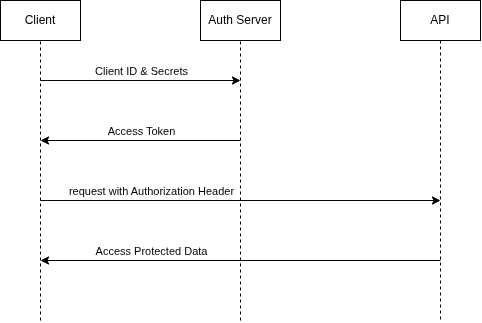

The diagram above was exported from draw.io. Its source (the exported page's mxGraphModel, read from the mxfile embedded in the PNG):
<mxGraphModel dx="1137" dy="589" grid="1" gridSize="10" guides="1" tooltips="1" connect="1" arrows="1" fold="1" page="1" pageScale="1" pageWidth="850" pageHeight="1100" math="0" shadow="0">
  <root>
    <mxCell id="0" />
    <mxCell id="1" parent="0" />
    <mxCell id="EkJ8Ywp8XjO8HDztPG1--1" parent="1" style="rounded=0;whiteSpace=wrap;html=1;" value="Client" vertex="1">
      <mxGeometry height="40" width="80" x="40" y="40" as="geometry" />
    </mxCell>
    <mxCell id="EkJ8Ywp8XjO8HDztPG1--2" parent="1" style="rounded=0;whiteSpace=wrap;html=1;" value="Auth Server" vertex="1">
      <mxGeometry height="40" width="80" x="240" y="40" as="geometry" />
    </mxCell>
    <mxCell id="EkJ8Ywp8XjO8HDztPG1--3" parent="1" style="rounded=0;whiteSpace=wrap;html=1;" value="API" vertex="1">
      <mxGeometry height="40" width="80" x="440" y="40" as="geometry" />
    </mxCell>
    <mxCell id="EkJ8Ywp8XjO8HDztPG1--4" edge="1" parent="1" style="endArrow=none;dashed=1;html=1;rounded=0;" target="EkJ8Ywp8XjO8HDztPG1--1" value="">
      <mxGeometry height="50" relative="1" width="50" as="geometry">
        <mxPoint x="80" y="360" as="sourcePoint" />
        <mxPoint x="600" y="280" as="targetPoint" />
      </mxGeometry>
    </mxCell>
    <mxCell id="EkJ8Ywp8XjO8HDztPG1--5" edge="1" parent="1" style="endArrow=none;dashed=1;html=1;" target="EkJ8Ywp8XjO8HDztPG1--2" value="">
      <mxGeometry height="50" relative="1" width="50" as="geometry">
        <mxPoint x="280" y="360" as="sourcePoint" />
        <mxPoint x="640" y="280" as="targetPoint" />
      </mxGeometry>
    </mxCell>
    <mxCell id="EkJ8Ywp8XjO8HDztPG1--6" edge="1" parent="1" source="EkJ8Ywp8XjO8HDztPG1--3" style="endArrow=none;dashed=1;html=1;" value="">
      <mxGeometry height="50" relative="1" width="50" as="geometry">
        <mxPoint x="630" y="330" as="sourcePoint" />
        <mxPoint x="480" y="360" as="targetPoint" />
      </mxGeometry>
    </mxCell>
    <mxCell id="EkJ8Ywp8XjO8HDztPG1--7" edge="1" parent="1" style="endArrow=classic;html=1;" value="">
      <mxGeometry height="50" relative="1" width="50" as="geometry">
        <mxPoint x="80" y="120" as="sourcePoint" />
        <mxPoint x="280" y="120" as="targetPoint" />
      </mxGeometry>
    </mxCell>
    <mxCell id="EkJ8Ywp8XjO8HDztPG1--8" connectable="0" parent="EkJ8Ywp8XjO8HDztPG1--7" style="edgeLabel;html=1;align=center;verticalAlign=middle;resizable=0;points=[];inheritText=1;" value="Client ID &amp;amp; Secrets" vertex="1">
      <mxGeometry relative="1" x="0.23" y="3" as="geometry">
        <mxPoint x="-23" y="-7" as="offset" />
      </mxGeometry>
    </mxCell>
    <mxCell id="EkJ8Ywp8XjO8HDztPG1--9" edge="1" parent="1" style="endArrow=classic;html=1;" value="">
      <mxGeometry height="50" relative="1" width="50" as="geometry">
        <mxPoint x="280" y="180" as="sourcePoint" />
        <mxPoint x="80" y="180" as="targetPoint" />
      </mxGeometry>
    </mxCell>
    <mxCell id="EkJ8Ywp8XjO8HDztPG1--10" connectable="0" parent="EkJ8Ywp8XjO8HDztPG1--9" style="edgeLabel;html=1;align=center;verticalAlign=middle;resizable=0;points=[];inheritText=1;" value="Access Token" vertex="1">
      <mxGeometry relative="1" x="0.11" y="2" as="geometry">
        <mxPoint x="11" y="-12" as="offset" />
      </mxGeometry>
    </mxCell>
    <mxCell id="EkJ8Ywp8XjO8HDztPG1--11" edge="1" parent="1" style="endArrow=classic;html=1;" value="">
      <mxGeometry height="50" relative="1" width="50" as="geometry">
        <mxPoint x="80" y="240" as="sourcePoint" />
        <mxPoint x="480" y="240" as="targetPoint" />
      </mxGeometry>
    </mxCell>
    <mxCell id="EkJ8Ywp8XjO8HDztPG1--12" connectable="0" parent="EkJ8Ywp8XjO8HDztPG1--11" style="edgeLabel;html=1;align=center;verticalAlign=middle;resizable=0;points=[];inheritText=1;" value="request with Authorization Header" vertex="1">
      <mxGeometry relative="1" x="-0.375" as="geometry">
        <mxPoint x="-15" y="-10" as="offset" />
      </mxGeometry>
    </mxCell>
    <mxCell id="EkJ8Ywp8XjO8HDztPG1--13" edge="1" parent="1" style="endArrow=classic;html=1;" value="">
      <mxGeometry height="50" relative="1" width="50" as="geometry">
        <mxPoint x="480" y="300" as="sourcePoint" />
        <mxPoint x="80" y="300" as="targetPoint" />
      </mxGeometry>
    </mxCell>
    <mxCell id="EkJ8Ywp8XjO8HDztPG1--14" connectable="0" parent="EkJ8Ywp8XjO8HDztPG1--13" style="edgeLabel;html=1;align=center;verticalAlign=middle;resizable=0;points=[];inheritText=1;" value="Access Protected Data" vertex="1">
      <mxGeometry relative="1" x="0.415" y="-4" as="geometry">
        <mxPoint x="-7" y="-6" as="offset" />
      </mxGeometry>
    </mxCell>
  </root>
</mxGraphModel>